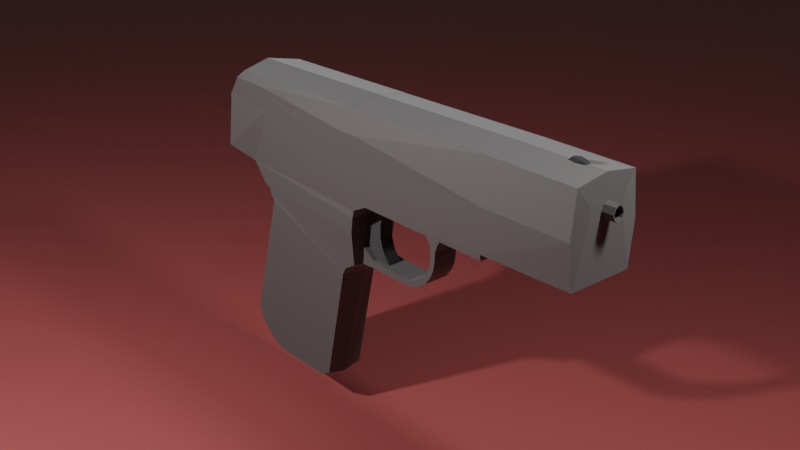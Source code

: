 # Source: glock.blend  (saved by Blender 2.91.10; exported with 4.5.12 LTS)
import bpy
from mathutils import Matrix  # noqa: F401  (used for matrix-valued properties, if any)

bpy.ops.wm.read_factory_settings(use_empty=True)
scene = bpy.context.scene
scene.name = 'Scene'

# ---- collections
col_collection = bpy.data.collections.new('Collection'); scene.collection.children.link(col_collection)

# ---- materials (node trees are filled in below, after node groups)
mat_material_001 = bpy.data.materials.new('Material.001')
mat_material_003 = bpy.data.materials.new('Material.003')
mat_material_002 = bpy.data.materials.new('Material.002')
mat_material_004 = bpy.data.materials.new('Material.004')

# ---- material node trees
mat_material_001.use_nodes = True; mat_material_001.node_tree.nodes.clear()
_N = mat_material_001.node_tree.nodes; _L = mat_material_001.node_tree.links
n0 = _N.new('ShaderNodeBsdfPrincipled'); n0.name = 'Principled BSDF'; n0.location = (10, 300)
n0.distribution = 'GGX'
n0.subsurface_method = 'BURLEY'
n0.inputs[0].default_value = (0.1011, 0.09375, 0.0929, 1.0)
n0.inputs[1].default_value = 0.8778
n0.inputs[2].default_value = 0.7186
n0.inputs[3].default_value = 1.45
n0.inputs[24].default_value = 0.1646
n0.inputs[27].default_value = (0.0, 0.0, 0.0, 1.0)
n0.inputs[28].default_value = 1.0
n1 = _N.new('ShaderNodeOutputMaterial'); n1.name = 'Material Output'; n1.location = (300, 300)
_L.new(n0.outputs[0], n1.inputs[0])
n1.is_active_output = True
mat_material_003.use_nodes = True; mat_material_003.node_tree.nodes.clear()
_N = mat_material_003.node_tree.nodes; _L = mat_material_003.node_tree.links
n0 = _N.new('ShaderNodeBsdfPrincipled'); n0.name = 'Principled BSDF'; n0.location = (10, 300)
n0.distribution = 'GGX'
n0.subsurface_method = 'BURLEY'
n0.inputs[0].default_value = (0.02422, 0.02422, 0.02422, 1.0)
n0.inputs[1].default_value = 0.1029
n0.inputs[2].default_value = 0.8826
n0.inputs[3].default_value = 1.45
n0.inputs[13].default_value = 0.5707
n0.inputs[27].default_value = (0.0, 0.0, 0.0, 1.0)
n0.inputs[28].default_value = 1.0
n1 = _N.new('ShaderNodeOutputMaterial'); n1.name = 'Material Output'; n1.location = (300, 300)
_L.new(n0.outputs[0], n1.inputs[0])
n1.is_active_output = True
mat_material_002.use_nodes = True; mat_material_002.node_tree.nodes.clear()
_N = mat_material_002.node_tree.nodes; _L = mat_material_002.node_tree.links
n0 = _N.new('ShaderNodeBsdfPrincipled'); n0.name = 'Principled BSDF'; n0.location = (10, 300)
n0.distribution = 'GGX'
n0.subsurface_method = 'BURLEY'
n0.inputs[0].default_value = (0.01986, 0.01986, 0.01986, 1.0)
n0.inputs[2].default_value = 1.0
n0.inputs[3].default_value = 1.45
n0.inputs[13].default_value = 0.1206
n0.inputs[27].default_value = (0.0, 0.0, 0.0, 1.0)
n0.inputs[28].default_value = 1.0
n1 = _N.new('ShaderNodeOutputMaterial'); n1.name = 'Material Output'; n1.location = (300, 300)
_L.new(n0.outputs[0], n1.inputs[0])
n1.is_active_output = True
mat_material_004.use_nodes = True; mat_material_004.node_tree.nodes.clear()
_N = mat_material_004.node_tree.nodes; _L = mat_material_004.node_tree.links
n0 = _N.new('ShaderNodeBsdfPrincipled'); n0.name = 'Principled BSDF'; n0.location = (10, 300)
n0.distribution = 'GGX'
n0.subsurface_method = 'BURLEY'
n0.inputs[0].default_value = (0.2418, 0.04569, 0.04158, 1.0)
n0.inputs[3].default_value = 1.45
n0.inputs[27].default_value = (0.0, 0.0, 0.0, 1.0)
n0.inputs[28].default_value = 1.0
n1 = _N.new('ShaderNodeOutputMaterial'); n1.name = 'Material Output'; n1.location = (300, 300)
_L.new(n0.outputs[0], n1.inputs[0])
n1.is_active_output = True

# ---- world
world_world = bpy.data.worlds.new('World'); scene.world = world_world
world_world.use_nodes = True; world_world.node_tree.nodes.clear()
_N = world_world.node_tree.nodes; _L = world_world.node_tree.links
n0 = _N.new('ShaderNodeOutputWorld'); n0.name = 'World Output'; n0.location = (300, 300)
n1 = _N.new('ShaderNodeBackground'); n1.name = 'Background'; n1.location = (10, 300)
n1.inputs[0].default_value = (0.05088, 0.05088, 0.05088, 1.0)
_L.new(n1.outputs[0], n0.inputs[0])
n0.is_active_output = True
world_world.color = (0.05088, 0.05088, 0.05088)
world_world.use_sun_shadow = False
world_world.sun_shadow_jitter_overblur = 0.0

# ---- cameras
cam_camera = bpy.data.cameras.new('Camera')
cam_camera.clip_end = 100.0
cam_camera.ortho_scale = 7.314

# ---- lights
light_light = bpy.data.lights.new('Light', 'POINT')
light_light.transmission_factor = 0.0
light_light.energy = 1000.0
light_light.shadow_soft_size = 0.1
light_light.shadow_maximum_resolution = 0.006
light_light.use_absolute_resolution = True
light_point = bpy.data.lights.new('Point', 'POINT')
light_point.transmission_factor = 0.0
light_point.energy = 500.0
light_point.shadow_soft_size = 0.25
light_point.shadow_maximum_resolution = 0.006
light_point.use_absolute_resolution = True

# ---- meshes
me_cube_001 = bpy.data.meshes.new('Cube.001')
me_cube_001.from_pydata([(-2.025, 1.0, -1.555), (-1.0, 1.0, 1.0), (3.715, 0.7947, -2.298), (3.86, 1.0, 1.004), (-1.786, 1.0, 0.1494), (4.027, 1.0, -1.925), (-0.9905, 0.7947, -1.858), (0.0, 1.0, 1.0), (0.0, 1.0, 0.0), (-2.262, 0.0, -1.555), (-1.237, 0.0, 1.16), (3.715, 1.744e-07, -2.298), (3.86, 0.0, 1.165), (4.027, 2.587e-07, -1.925), (-2.023, 0.0, 0.1494), (0.0, 0.0, 1.16), (-1.228, 0.0, -1.858), (4.129, 1.0, 0.9972), (4.528, 1.0, -1.684), (4.129, 0.0, 1.158), (4.528, 2.178e-07, -1.684), (8.955, 1.0, 1.007), (8.926, 1.0, -1.743), (8.955, 0.0, 1.167), (8.926, 2.183e-07, -1.743), (-1.393, 1.083, 0.5747), (3.675, 1.083, -0.3816), (0.0, 1.083, 0.5), (3.675, 1.184e-07, -0.3816), (-1.63, 0.0, 0.5747), (4.329, 1.083, -0.3434), (4.329, 1.063e-07, -0.3434), (8.97, 1.083, -1.529), (8.97, 2.583e-07, -1.529), (11.77, 1.0, 0.9733), (11.77, 0.0, 1.134), (11.78, 1.0, -1.554), (11.78, 0.0, -1.554), (5.307, 0.3891, -3.838), (-1.689, 0.0, -7.053), (5.307, 3.912e-07, -3.838), (2.148, 0.0, -8.164), (5.302, 3.651e-07, -3.644), (5.302, 0.3891, -3.644), (4.667, 0.3891, -3.629), (4.667, 3.551e-07, -3.629), (4.687, 3.826e-07, -3.834), (4.687, 0.3891, -3.834), (4.137, 0.3891, -3.822), (4.137, 3.792e-07, -3.822), (4.131, 3.479e-07, -3.589), (4.131, 0.3891, -3.589), (3.643, 0.3891, -3.275), (3.643, 3.044e-07, -3.275), (3.659, 3.792e-07, -3.832), (3.659, 0.3891, -3.832), (-0.4418, 0.6752, -2.619), (3.606, 0.6752, -3.822), (3.813, 0.0, -3.822), (-0.679, 0.0, -2.619), (-0.4156, 0.6752, -2.759), (3.409, 0.0, -4.062), (-0.6529, 0.0, -2.759), (3.202, 0.6752, -4.062), (-1.123, 0.0, -8.05), (-0.3054, 0.0, -8.342), (-0.8859, 0.5992, -7.895), (-0.3054, 0.5992, -8.187), (1.748, 0.5992, -8.212), (-1.292, 0.5992, -7.483), (1.718, 0.0, -8.367), (-1.529, 0.0, -7.483), (-1.452, 0.5992, -7.053), (2.178, 0.5992, -8.009), (2.984, 0.5992, -4.345), (-0.3634, 0.5992, -3.038), (3.191, 0.0, -4.345), (-0.6007, 0.0, -3.038), (-0.7052, 0.0, -2.479), (3.654, 2.38e-07, -2.771), (-0.4679, 0.7947, -2.479), (3.654, 0.7947, -2.771), (5.689, 0.3891, -3.824), (5.689, 4.172e-07, -3.824), (5.636, 3.576e-07, -3.637), (5.636, 0.3891, -3.637), (5.938, 0.3891, -3.753), (5.938, 4.172e-07, -3.753), (5.867, 3.576e-07, -3.573), (5.867, 0.3891, -3.573), (6.292, 0.3891, -3.515), (6.292, 4.058e-07, -3.515), (6.186, 3.519e-07, -3.377), (6.186, 0.3891, -3.377), (6.498, 0.3891, -3.241), (6.498, 3.9e-07, -3.241), (6.356, 3.409e-07, -3.139), (6.356, 0.3891, -3.139), (6.596, 0.3891, -3.017), (6.596, 3.795e-07, -3.017), (6.44, 3.38e-07, -2.971), (6.44, 0.3891, -2.971), (6.646, 0.3891, -2.693), (6.646, 3.737e-07, -2.693), (6.479, 3.38e-07, -2.69), (6.479, 0.3891, -2.69), (6.649, 0.3891, -2.48), (6.649, 3.737e-07, -2.48), (6.482, 3.38e-07, -2.477), (6.482, 0.3891, -2.477), (6.744, 0.3891, -2.227), (6.744, 3.651e-07, -2.227), (6.399, 3.307e-07, -2.234), (6.399, 0.3891, -2.234), (6.878, 0.3891, -2.036), (6.878, 3.658e-07, -2.036), (6.239, 3.301e-07, -2.033), (6.239, 0.3891, -2.033), (7.049, 0.3891, -1.885), (7.049, 3.654e-07, -1.885), (6.027, 3.284e-07, -1.873), (6.027, 0.3891, -1.873), (7.538, 0.3891, -1.687), (7.538, 3.678e-07, -1.687), (5.479, 3.284e-07, -1.657), (5.479, 0.3891, -1.657), (11.82, 0.5973, 0.4765), (11.82, 0.0, 0.4765), (11.82, 0.5973, -0.01541), (11.82, 0.0, -0.01541), (11.82, 0.1192, 0.4044), (11.82, 0.0, 0.4718), (11.82, 0.1364, 0.0859), (11.82, 0.0, -0.007667), (-1.196, 1.145, 0.7874), (3.768, 1.145, 0.3113), (0.0, 1.145, 0.75), (3.768, 0.0, 0.3113), (-1.434, 0.0, 0.7874), (4.229, 1.145, 0.3269), (4.229, 0.0, 0.3269), (8.963, 1.145, -0.2611), (8.963, 0.0, -0.2611), (11.77, 1.145, -0.2904), (11.82, 0.0, -0.2904), (11.82, 0.5973, 0.2305), (11.82, 0.0, 0.2305), (11.82, 0.1955, 0.2434), (11.82, 0.0, 0.2305), (12.16, 0.1191, 0.4057), (12.16, 0.0, 0.473), (12.16, 0.1954, 0.2447), (12.16, 0.1363, 0.08715), (12.16, 0.0, 0.2318), (12.16, 0.0, -0.006421), (12.16, 0.1045, 0.3763), (12.16, 0.0, 0.4381), (12.16, 0.1679, 0.2435), (12.16, 0.1183, 0.1104), (12.16, 0.0, 0.2335), (12.16, 0.0, 0.02836), (11.53, 0.1046, 0.3742), (11.53, 0.0, 0.436), (11.53, 0.1681, 0.2413), (11.53, 0.1185, 0.1082), (11.53, 0.0, 0.02624), (9.201, 0.1051, 0.3664), (9.201, 0.0, 0.4282), (9.202, 0.1686, 0.2335), (9.203, 0.119, 0.1004), (9.202, 0.0, 0.2236), (9.203, 0.0, 0.01842)], [], [(138, 10, 1, 134), (136, 7, 3, 135), (6, 8, 5, 2), (9, 14, 4, 0), (0, 4, 8, 6), (134, 1, 7, 136), (0, 6, 16, 9), (3, 7, 15, 12), (2, 5, 13, 11), (7, 1, 10, 15), (78, 80, 56, 59), (135, 3, 17, 139), (17, 19, 23, 21), (3, 12, 19, 17), (13, 5, 18, 20), (28, 13, 20, 31), (141, 21, 34, 143), (20, 18, 22, 24), (139, 17, 21, 141), (31, 20, 24, 33), (140, 31, 33, 142), (18, 30, 32, 22), (22, 32, 33, 24), (137, 28, 31, 140), (5, 26, 30, 18), (4, 25, 27, 8), (8, 27, 26, 5), (14, 29, 25, 4), (37, 36, 128, 129), (142, 33, 37, 144), (21, 23, 35, 34), (33, 32, 36, 37), (80, 81, 57, 56), (58, 59, 62, 61), (59, 56, 60, 62), (62, 60, 75, 77), (79, 58, 54, 53), (56, 57, 63, 60), (68, 70, 65, 67), (69, 68, 67, 66), (57, 58, 61, 63), (71, 69, 66, 64), (73, 41, 70, 68), (70, 71, 64, 65), (41, 39, 71, 70), (72, 73, 68, 69), (76, 77, 39, 41), (39, 72, 69, 71), (77, 75, 72, 39), (74, 76, 41, 73), (63, 61, 76, 74), (75, 74, 73, 72), (61, 62, 77, 76), (60, 63, 74, 75), (6, 2, 81, 80), (16, 6, 80, 78), (11, 16, 78, 79), (2, 11, 79, 81), (79, 78, 59, 58), (53, 54, 49, 50), (58, 57, 55, 54), (81, 79, 53, 52), (57, 81, 52, 55), (51, 50, 45, 44), (55, 52, 51, 48), (54, 55, 48, 49), (52, 53, 50, 51), (45, 46, 40, 42), (48, 51, 44, 47), (49, 48, 47, 46), (50, 49, 46, 45), (38, 43, 85, 82), (47, 44, 43, 38), (44, 45, 42, 43), (46, 47, 38, 40), (85, 84, 88, 89), (43, 42, 84, 85), (40, 38, 82, 83), (42, 40, 83, 84), (88, 87, 91, 92), (83, 82, 86, 87), (84, 83, 87, 88), (82, 85, 89, 86), (93, 92, 96, 97), (86, 89, 93, 90), (89, 88, 92, 93), (87, 86, 90, 91), (97, 96, 100, 101), (91, 90, 94, 95), (92, 91, 95, 96), (90, 93, 97, 94), (100, 99, 103, 104), (95, 94, 98, 99), (96, 95, 99, 100), (94, 97, 101, 98), (105, 104, 108, 109), (98, 101, 105, 102), (101, 100, 104, 105), (99, 98, 102, 103), (107, 106, 110, 111), (103, 102, 106, 107), (104, 103, 107, 108), (102, 105, 109, 106), (112, 111, 115, 116), (108, 107, 111, 112), (106, 109, 113, 110), (109, 108, 112, 113), (117, 116, 120, 121), (110, 113, 117, 114), (113, 112, 116, 117), (111, 110, 114, 115), (120, 119, 123, 124), (115, 114, 118, 119), (116, 115, 119, 120), (114, 117, 121, 118), (125, 124, 123, 122), (118, 121, 125, 122), (121, 120, 124, 125), (119, 118, 122, 123), (145, 126, 130, 147), (143, 34, 126, 145), (144, 37, 129, 146), (34, 35, 127, 126), (132, 147, 151, 152), (146, 129, 133, 148), (126, 127, 131, 130), (129, 128, 132, 133), (127, 146, 148, 131), (133, 132, 152, 154), (35, 144, 146, 127), (36, 143, 145, 128), (128, 145, 147, 132), (168, 166, 167, 170), (12, 137, 140, 19), (19, 140, 142, 23), (30, 139, 141, 32), (32, 141, 143, 36), (26, 135, 139, 30), (25, 134, 136, 27), (27, 136, 135, 26), (29, 138, 134, 25), (154, 152, 158, 160), (150, 153, 159, 156), (147, 130, 149, 151), (163, 161, 166, 168), (169, 168, 170, 171), (130, 131, 150, 149), (157, 155, 161, 163), (152, 151, 157, 158), (151, 149, 155, 157), (153, 154, 160, 159), (149, 150, 156, 155), (164, 163, 168, 169), (165, 164, 169, 171), (155, 156, 162, 161), (161, 162, 167, 166), (160, 158, 164, 165), (158, 157, 163, 164)])
_uv = me_cube_001.uv_layers.new(name='UVMap')
_uv.uv.foreach_set('vector', [0.5938, 0.125, 0.625, 0.125, 0.625, 0.25, 0.5938, 0.25, 0.5938, 0.375, 0.625, 0.375, 0.625, 0.5, 0.5938, 0.5, 0.375, 0.375, 0.5, 0.375, 0.5, 0.5, 0.375, 0.5, 0.375, 0.125, 0.5, 0.125, 0.5, 0.25, 0.375, 0.25, 0.375, 0.25, 0.5, 0.25, 0.5, 0.375, 0.375, 0.375, 0.5938, 0.25, 0.625, 0.25, 0.625, 0.375, 0.5938, 0.375, 0.125, 0.5, 0.25, 0.5, 0.25, 0.625, 0.125, 0.625, 0.625, 0.5, 0.75, 0.5, 0.75, 0.625, 0.625, 0.625, 0.375, 0.5, 0.5, 0.5, 0.5, 0.625, 0.375, 0.625, 0.75, 0.5, 0.875, 0.5, 0.875, 0.625, 0.75, 0.625, 0.25, 0.625, 0.25, 0.5, 0.25, 0.5, 0.25, 0.625, 0.5938, 0.5, 0.625, 0.5, 0.625, 0.5, 0.5937, 0.5, 0.625, 0.5, 0.625, 0.625, 0.625, 0.625, 0.625, 0.5, 0.625, 0.5, 0.625, 0.625, 0.625, 0.625, 0.625, 0.5, 0.5, 0.625, 0.5, 0.5, 0.5, 0.5, 0.5, 0.625, 0.0, 0.0, 0.0, 0.0, 0.0, 0.0, 0.0, 0.0, 0.5938, 0.5, 0.625, 0.5, 0.625, 0.5, 0.5937, 0.5, 0.5, 0.625, 0.5, 0.5, 0.5, 0.5, 0.5, 0.625, 0.5937, 0.5, 0.625, 0.5, 0.625, 0.5, 0.5938, 0.5, 0.0, 0.0, 0.0, 0.0, 0.0, 0.0, 0.0, 0.0, 0.0, 0.0, 0.0, 0.0, 0.0, 0.0, 0.0, 0.0, 0.5, 0.5, 0.5625, 0.5, 0.5625, 0.5, 0.5, 0.5, 0.5, 0.5, 0.5625, 0.5, 0.5625, 0.625, 0.5, 0.625, 0.0, 0.0, 0.0, 0.0, 0.0, 0.0, 0.0, 0.0, 0.5, 0.5, 0.5625, 0.5, 0.5625, 0.5, 0.5, 0.5, 0.5, 0.25, 0.5625, 0.25, 0.5625, 0.375, 0.5, 0.375, 0.5, 0.375, 0.5625, 0.375, 0.5625, 0.5, 0.5, 0.5, 0.5, 0.125, 0.5625, 0.125, 0.5625, 0.25, 0.5, 0.25, 0.5625, 0.625, 0.5625, 0.5, 0.5625, 0.5, 0.5625, 0.625, 0.0, 0.0, 0.0, 0.0, 0.0, 0.0, 0.0, 0.0, 0.625, 0.5, 0.625, 0.625, 0.625, 0.625, 0.625, 0.5, 0.5625, 0.625, 0.5625, 0.5, 0.5625, 0.5, 0.5625, 0.625, 0.375, 0.375, 0.375, 0.5, 0.375, 0.5, 0.375, 0.375, 0.0, 0.0, 0.0, 0.0, 0.0, 0.0, 0.0, 0.0, 0.25, 0.625, 0.25, 0.5, 0.25, 0.5, 0.25, 0.625, 0.25, 0.625, 0.25, 0.5, 0.25, 0.5, 0.25, 0.625, 0.0, 0.0, 0.0, 0.0, 0.0, 0.0, 0.0, 0.0, 0.375, 0.375, 0.375, 0.5, 0.375, 0.5, 0.375, 0.375, 0.375, 0.5, 0.375, 0.625, 0.375, 0.625, 0.375, 0.5, 0.375, 0.375, 0.375, 0.5, 0.375, 0.5, 0.375, 0.375, 0.375, 0.5, 0.375, 0.625, 0.375, 0.625, 0.375, 0.5, 0.25, 0.625, 0.25, 0.5, 0.25, 0.5, 0.25, 0.625, 0.375, 0.5, 0.375, 0.625, 0.375, 0.625, 0.375, 0.5, 0.0, 0.0, 0.0, 0.0, 0.0, 0.0, 0.0, 0.0, 0.0, 0.0, 0.0, 0.0, 0.0, 0.0, 0.0, 0.0, 0.375, 0.375, 0.375, 0.5, 0.375, 0.5, 0.375, 0.375, 0.0, 0.0, 0.0, 0.0, 0.0, 0.0, 0.0, 0.0, 0.25, 0.625, 0.25, 0.5, 0.25, 0.5, 0.25, 0.625, 0.25, 0.625, 0.25, 0.5, 0.25, 0.5, 0.25, 0.625, 0.375, 0.5, 0.375, 0.625, 0.375, 0.625, 0.375, 0.5, 0.375, 0.5, 0.375, 0.625, 0.375, 0.625, 0.375, 0.5, 0.375, 0.375, 0.375, 0.5, 0.375, 0.5, 0.375, 0.375, 0.0, 0.0, 0.0, 0.0, 0.0, 0.0, 0.0, 0.0, 0.375, 0.375, 0.375, 0.5, 0.375, 0.5, 0.375, 0.375, 0.375, 0.375, 0.375, 0.5, 0.375, 0.5, 0.375, 0.375, 0.25, 0.625, 0.25, 0.5, 0.25, 0.5, 0.25, 0.625, 0.0, 0.0, 0.0, 0.0, 0.0, 0.0, 0.0, 0.0, 0.375, 0.5, 0.375, 0.625, 0.375, 0.625, 0.375, 0.5, 0.0, 0.0, 0.0, 0.0, 0.0, 0.0, 0.0, 0.0, 0.0, 0.0, 0.0, 0.0, 0.0, 0.0, 0.0, 0.0, 0.375, 0.625, 0.375, 0.5, 0.375, 0.5, 0.375, 0.625, 0.375, 0.5, 0.375, 0.625, 0.375, 0.625, 0.375, 0.5, 0.375, 0.5, 0.375, 0.5, 0.375, 0.5, 0.375, 0.5, 0.375, 0.5, 0.375, 0.625, 0.375, 0.625, 0.375, 0.5, 0.375, 0.5, 0.375, 0.5, 0.375, 0.5, 0.375, 0.5, 0.375, 0.625, 0.375, 0.5, 0.375, 0.5, 0.375, 0.625, 0.375, 0.5, 0.375, 0.625, 0.375, 0.625, 0.375, 0.5, 0.0, 0.0, 0.0, 0.0, 0.0, 0.0, 0.0, 0.0, 0.375, 0.5, 0.375, 0.5, 0.375, 0.5, 0.375, 0.5, 0.375, 0.625, 0.375, 0.5, 0.375, 0.5, 0.375, 0.625, 0.0, 0.0, 0.0, 0.0, 0.0, 0.0, 0.0, 0.0, 0.375, 0.5, 0.375, 0.5, 0.375, 0.5, 0.375, 0.5, 0.375, 0.5, 0.375, 0.5, 0.375, 0.5, 0.375, 0.5, 0.375, 0.5, 0.375, 0.625, 0.375, 0.625, 0.375, 0.5, 0.375, 0.625, 0.375, 0.5, 0.375, 0.5, 0.375, 0.625, 0.375, 0.5, 0.375, 0.625, 0.375, 0.625, 0.375, 0.5, 0.375, 0.5, 0.375, 0.625, 0.375, 0.625, 0.375, 0.5, 0.375, 0.625, 0.375, 0.5, 0.375, 0.5, 0.375, 0.625, 0.0, 0.0, 0.0, 0.0, 0.0, 0.0, 0.0, 0.0, 0.0, 0.0, 0.0, 0.0, 0.0, 0.0, 0.0, 0.0, 0.375, 0.625, 0.375, 0.5, 0.375, 0.5, 0.375, 0.625, 0.0, 0.0, 0.0, 0.0, 0.0, 0.0, 0.0, 0.0, 0.375, 0.5, 0.375, 0.5, 0.375, 0.5, 0.375, 0.5, 0.375, 0.5, 0.375, 0.625, 0.375, 0.625, 0.375, 0.5, 0.375, 0.5, 0.375, 0.5, 0.375, 0.5, 0.375, 0.5, 0.375, 0.5, 0.375, 0.625, 0.375, 0.625, 0.375, 0.5, 0.375, 0.625, 0.375, 0.5, 0.375, 0.5, 0.375, 0.625, 0.375, 0.5, 0.375, 0.625, 0.375, 0.625, 0.375, 0.5, 0.375, 0.625, 0.375, 0.5, 0.375, 0.5, 0.375, 0.625, 0.0, 0.0, 0.0, 0.0, 0.0, 0.0, 0.0, 0.0, 0.375, 0.5, 0.375, 0.5, 0.375, 0.5, 0.375, 0.5, 0.0, 0.0, 0.0, 0.0, 0.0, 0.0, 0.0, 0.0, 0.375, 0.625, 0.375, 0.5, 0.375, 0.5, 0.375, 0.625, 0.0, 0.0, 0.0, 0.0, 0.0, 0.0, 0.0, 0.0, 0.375, 0.5, 0.375, 0.5, 0.375, 0.5, 0.375, 0.5, 0.375, 0.5, 0.375, 0.625, 0.375, 0.625, 0.375, 0.5, 0.375, 0.5, 0.375, 0.5, 0.375, 0.5, 0.375, 0.5, 0.375, 0.5, 0.375, 0.625, 0.375, 0.625, 0.375, 0.5, 0.375, 0.625, 0.375, 0.5, 0.375, 0.5, 0.375, 0.625, 0.375, 0.625, 0.375, 0.5, 0.375, 0.5, 0.375, 0.625, 0.375, 0.625, 0.375, 0.5, 0.375, 0.5, 0.375, 0.625, 0.0, 0.0, 0.0, 0.0, 0.0, 0.0, 0.0, 0.0, 0.375, 0.5, 0.375, 0.5, 0.375, 0.5, 0.375, 0.5, 0.0, 0.0, 0.0, 0.0, 0.0, 0.0, 0.0, 0.0, 0.0, 0.0, 0.0, 0.0, 0.0, 0.0, 0.0, 0.0, 0.375, 0.5, 0.375, 0.5, 0.375, 0.5, 0.375, 0.5, 0.375, 0.5, 0.375, 0.625, 0.375, 0.625, 0.375, 0.5, 0.375, 0.5, 0.375, 0.625, 0.375, 0.625, 0.375, 0.5, 0.375, 0.5, 0.375, 0.5, 0.375, 0.5, 0.375, 0.5, 0.375, 0.5, 0.375, 0.625, 0.375, 0.625, 0.375, 0.5, 0.375, 0.625, 0.375, 0.5, 0.375, 0.5, 0.375, 0.625, 0.0, 0.0, 0.0, 0.0, 0.0, 0.0, 0.0, 0.0, 0.375, 0.625, 0.375, 0.5, 0.375, 0.5, 0.375, 0.625, 0.0, 0.0, 0.0, 0.0, 0.0, 0.0, 0.0, 0.0, 0.375, 0.5, 0.375, 0.5, 0.375, 0.5, 0.375, 0.5, 0.375, 0.5, 0.375, 0.625, 0.375, 0.625, 0.375, 0.5, 0.375, 0.5, 0.375, 0.5, 0.375, 0.5, 0.375, 0.5, 0.375, 0.5, 0.375, 0.625, 0.375, 0.625, 0.375, 0.5, 0.375, 0.625, 0.375, 0.5, 0.375, 0.5, 0.375, 0.625, 0.5937, 0.5, 0.625, 0.5, 0.625, 0.5, 0.5938, 0.5, 0.5937, 0.5, 0.625, 0.5, 0.625, 0.5, 0.5937, 0.5, 0.0, 0.0, 0.0, 0.0, 0.0, 0.0, 0.0, 0.0, 0.625, 0.5, 0.625, 0.625, 0.625, 0.625, 0.625, 0.5, 0.5625, 0.5, 0.5938, 0.5, 0.5938, 0.5, 0.5625, 0.5, 0.5, 3.479e+05, 0.5625, 0.625, 0.5625, 0.625, 0.5, 3.479e+05, 0.625, 0.5, 0.625, 0.625, 0.625, 0.625, 0.625, 0.5, 0.5625, 0.625, 0.5625, 0.5, 0.5625, 0.5, 0.5625, 0.625, 0.625, 0.625, 0.0, -5.218e+05, 0.0, -5.218e+05, 0.625, 0.625, 0.5625, 0.625, 0.5625, 0.5, 0.5625, 0.5, 0.5625, 0.625, 0.0, 0.0, 0.0, 0.0, 0.0, 0.0, 0.0, 0.0, 0.5625, 0.5, 0.5937, 0.5, 0.5937, 0.5, 0.5625, 0.5, 0.5625, 0.5, 0.5937, 0.5, 0.5938, 0.5, 0.5625, 0.5, 0.5938, 0.5, 0.625, 0.5, 0.625, 0.625, 0.5938, 0.625, 0.0, 0.0, 0.0, 0.0, 0.0, 0.0, 0.0, 0.0, 0.0, 0.0, 0.0, 0.0, 0.0, 0.0, 0.0, 0.0, 0.5625, 0.5, 0.5937, 0.5, 0.5938, 0.5, 0.5625, 0.5, 0.5625, 0.5, 0.5938, 0.5, 0.5937, 0.5, 0.5625, 0.5, 0.5625, 0.5, 0.5938, 0.5, 0.5937, 0.5, 0.5625, 0.5, 0.5625, 0.25, 0.5938, 0.25, 0.5938, 0.375, 0.5625, 0.375, 0.5625, 0.375, 0.5938, 0.375, 0.5938, 0.5, 0.5625, 0.5, 0.5625, 0.125, 0.5938, 0.125, 0.5938, 0.25, 0.5625, 0.25, 0.5625, 0.625, 0.5625, 0.5, 0.5625, 0.5, 0.5625, 0.625, 0.625, 0.625, 0.0, -5.218e+05, 0.0, -5.218e+05, 0.625, 0.625, 0.5938, 0.5, 0.625, 0.5, 0.625, 0.5, 0.5938, 0.5, 0.5938, 0.5, 0.625, 0.5, 0.625, 0.5, 0.5938, 0.5, 0.5625, 0.5, 0.5938, 0.5, 0.5938, 0.625, 0.5625, 0.625, 0.625, 0.5, 0.625, 0.625, 0.625, 0.625, 0.625, 0.5, 0.5938, 0.5, 0.625, 0.5, 0.625, 0.5, 0.5938, 0.5, 0.5625, 0.5, 0.5938, 0.5, 0.5938, 0.5, 0.5625, 0.5, 0.5938, 0.5, 0.625, 0.5, 0.625, 0.5, 0.5938, 0.5, 0.5, 3.479e+05, 0.5625, 0.625, 0.5625, 0.625, 0.5, 3.479e+05, 0.625, 0.5, 0.625, 0.625, 0.625, 0.625, 0.625, 0.5, 0.5625, 0.5, 0.5938, 0.5, 0.5938, 0.5, 0.5625, 0.5, 0.5625, 0.625, 0.5625, 0.5, 0.5625, 0.5, 0.5625, 0.625, 0.625, 0.5, 0.625, 0.625, 0.625, 0.625, 0.625, 0.5, 0.625, 0.5, 0.625, 0.625, 0.625, 0.625, 0.625, 0.5, 0.5625, 0.625, 0.5625, 0.5, 0.5625, 0.5, 0.5625, 0.625, 0.5625, 0.5, 0.5938, 0.5, 0.5938, 0.5, 0.5625, 0.5])
me_cube_001.materials.append(mat_material_001)
me_cube_001.use_remesh_fix_poles = True
me_cube_001.use_remesh_preserve_attributes = False
me_cube_001.use_mirror_vertex_groups = False
me_cube_001.update()
me_cube_002 = bpy.data.meshes.new('Cube.002')
me_cube_002.from_pydata([(-1.0, -1.0, -1.0), (-0.5197, -1.0, 3.49), (-1.0, 1.0, -1.0), (-0.5197, 1.0, 3.49), (1.0, -1.0, -1.0), (1.0, -1.0, 1.0), (1.0, 1.0, -1.0), (1.0, 1.0, 1.0), (-0.5197, -1.0, 3.49), (-0.5197, 1.0, 3.49), (1.525, 1.0, 4.508), (1.525, -1.0, 4.508), (-1.921, -1.0, -1.0), (-1.921, -1.0, 1.0), (-1.921, 1.0, -1.0), (-1.921, 1.0, 1.0), (-1.921, -1.0, 1.0), (-1.921, 1.0, 1.0), (0.3333, -1.0, 4.01), (0.3333, 1.0, 4.01), (1.451, -1.0, 2.383), (1.451, 1.0, 2.383), (0.3333, -1.0, 4.01), (0.3333, 1.0, 4.01), (2.283, -1.0, 5.039), (2.283, 1.0, 5.039), (1.977, -1.0, 3.449), (1.977, 1.0, 3.449), (1.525, -1.0, 4.508), (1.525, 1.0, 4.508), (-0.7746, 1.0, -3.548), (-0.7746, -1.0, -3.548), (3.253, -1.0, 5.029), (3.253, 1.0, 5.029), (2.283, -1.0, 5.039), (2.283, 1.0, 5.039), (3.253, -1.0, 5.029), (3.253, 1.0, 5.029), (1.441, -1.0, -2.392), (1.441, 1.0, -2.392), (-1.676, -1.0, -2.255), (-1.676, 1.0, -2.255), (0.2997, 1.0, -4.333), (0.2997, -1.0, -4.333), (1.712, -1.0, -2.941), (1.712, 1.0, -2.941), (1.622, 1.0, -4.85), (1.622, -1.0, -4.85), (2.887, -1.0, -4.438), (2.887, 1.0, -4.438)], [], [(2, 6, 39, 30), (2, 3, 7, 6), (6, 7, 5, 4), (4, 5, 1, 0), (0, 12, 40, 31), (8, 1, 18, 22), (1, 5, 20, 18), (9, 3, 15, 17), (5, 7, 21, 20), (3, 9, 23, 19), (12, 13, 15, 14), (15, 13, 16, 17), (1, 8, 16, 13), (3, 2, 14, 15), (0, 1, 13, 12), (8, 9, 17, 16), (19, 23, 29, 10), (20, 21, 27, 26), (23, 22, 28, 29), (22, 18, 11, 28), (7, 3, 19, 21), (9, 8, 22, 23), (29, 28, 34, 35), (28, 11, 24, 34), (27, 10, 25, 33), (11, 26, 32, 24), (18, 20, 26, 11), (21, 19, 10, 27), (32, 33, 37, 36), (37, 35, 34, 36), (24, 32, 36, 34), (33, 25, 35, 37), (26, 27, 33, 32), (10, 29, 35, 25), (30, 31, 40, 41), (39, 38, 44, 45), (12, 14, 41, 40), (14, 2, 30, 41), (6, 4, 38, 39), (4, 0, 31, 38), (44, 43, 47, 48), (31, 30, 42, 43), (38, 31, 43, 44), (30, 39, 45, 42), (46, 49, 48, 47), (42, 45, 49, 46), (45, 44, 48, 49), (43, 42, 46, 47)])
_uv = me_cube_002.uv_layers.new(name='UVMap')
_uv.uv.foreach_set('vector', [0.375, 0.25, 0.375, 0.5, 0.375, 0.5, 0.375, 0.25, 0.375, 0.25, 0.625, 0.25, 0.625, 0.5, 0.375, 0.5, 0.375, 0.5, 0.625, 0.5, 0.625, 0.75, 0.375, 0.75, 0.375, 0.75, 0.625, 0.75, 0.625, 1.0, 0.375, 1.0, 0.375, 1.0, 0.375, 1.0, 0.375, 1.0, 0.375, 1.0, 0.625, 1.0, 0.625, 1.0, 0.625, 1.0, 0.625, 1.0, 0.625, 1.0, 0.625, 0.75, 0.625, 0.75, 0.625, 1.0, 0.625, 0.25, 0.625, 0.25, 0.625, 0.25, 0.625, 0.25, 0.625, 0.75, 0.625, 0.5, 0.625, 0.5, 0.625, 0.75, 0.625, 0.25, 0.625, 0.25, 0.625, 0.25, 0.625, 0.25, 0.375, 0.0, 0.625, 0.0, 0.625, 0.25, 0.375, 0.25, 0.625, 0.25, 0.625, 0.0, 0.625, 0.0, 0.625, 0.25, 0.625, 1.0, 0.625, 1.0, 0.625, 1.0, 0.625, 1.0, 0.625, 0.25, 0.375, 0.25, 0.375, 0.25, 0.625, 0.25, 0.375, 1.0, 0.625, 1.0, 0.625, 1.0, 0.375, 1.0, 0.875, 0.75, 0.875, 0.5, 0.875, 0.5, 0.875, 0.75, 0.625, 0.25, 0.625, 0.25, 0.625, 0.25, 0.625, 0.25, 0.625, 0.75, 0.625, 0.5, 0.625, 0.5, 0.625, 0.75, 0.875, 0.5, 0.875, 0.75, 0.875, 0.75, 0.875, 0.5, 0.625, 1.0, 0.625, 1.0, 0.625, 1.0, 0.625, 1.0, 0.625, 0.5, 0.625, 0.25, 0.625, 0.25, 0.625, 0.5, 0.875, 0.5, 0.875, 0.75, 0.875, 0.75, 0.875, 0.5, 0.875, 0.5, 0.875, 0.75, 0.875, 0.75, 0.875, 0.5, 0.625, 1.0, 0.625, 1.0, 0.625, 1.0, 0.625, 1.0, 0.625, 0.5, 0.625, 0.25, 0.625, 0.25, 0.625, 0.5, 0.625, 1.0, 0.625, 0.75, 0.625, 0.75, 0.625, 1.0, 0.625, 1.0, 0.625, 0.75, 0.625, 0.75, 0.625, 1.0, 0.625, 0.5, 0.625, 0.25, 0.625, 0.25, 0.625, 0.5, 0.625, 0.75, 0.625, 0.5, 0.625, 0.5, 0.625, 0.75, 0.625, 0.5, 0.875, 0.5, 0.875, 0.75, 0.625, 0.75, 0.625, 1.0, 0.625, 0.75, 0.625, 0.75, 0.625, 1.0, 0.625, 0.5, 0.625, 0.25, 0.625, 0.25, 0.625, 0.5, 0.625, 0.75, 0.625, 0.5, 0.625, 0.5, 0.625, 0.75, 0.625, 0.25, 0.625, 0.25, 0.625, 0.25, 0.625, 0.25, 0.125, 0.5, 0.125, 0.75, 0.125, 0.75, 0.125, 0.5, 0.375, 0.5, 0.375, 0.75, 0.375, 0.75, 0.375, 0.5, 0.375, 0.0, 0.375, 0.25, 0.375, 0.25, 0.375, 0.0, 0.375, 0.25, 0.375, 0.25, 0.375, 0.25, 0.375, 0.25, 0.375, 0.5, 0.375, 0.75, 0.375, 0.75, 0.375, 0.5, 0.375, 0.75, 0.375, 1.0, 0.375, 1.0, 0.375, 0.75, 0.375, 0.75, 0.375, 1.0, 0.375, 1.0, 0.375, 0.75, 0.125, 0.75, 0.125, 0.5, 0.125, 0.5, 0.125, 0.75, 0.375, 0.75, 0.375, 1.0, 0.375, 1.0, 0.375, 0.75, 0.375, 0.25, 0.375, 0.5, 0.375, 0.5, 0.375, 0.25, 0.125, 0.5, 0.375, 0.5, 0.375, 0.75, 0.125, 0.75, 0.375, 0.25, 0.375, 0.5, 0.375, 0.5, 0.375, 0.25, 0.375, 0.5, 0.375, 0.75, 0.375, 0.75, 0.375, 0.5, 0.125, 0.75, 0.125, 0.5, 0.125, 0.5, 0.125, 0.75])
me_cube_002.materials.append(mat_material_003)
me_cube_002.use_remesh_fix_poles = True
me_cube_002.use_remesh_preserve_attributes = False
me_cube_002.use_mirror_vertex_groups = False
me_cube_002.update()
me_cube_003 = bpy.data.meshes.new('Cube.003')
me_cube_003.from_pydata([(-1.0, 1.0, -1.0), (-1.321, 0.6925, 0.5201), (1.0, 1.0, -1.0), (1.609, 0.6925, 0.4525), (0.0, 1.0, -1.0), (0.0, 0.6925, 0.8075), (-2.454, 0.6925, -0.463), (2.64, 0.6925, -0.4123), (0.0, 1.0, 0.0), (-1.0, 0.0, -1.0), (-1.321, 5.96e-08, 0.7126), (1.0, 0.0, -1.0), (1.609, 0.0, 0.6449), (0.0, 0.0, 1.0), (0.0, 0.0, -1.0), (2.64, 0.0, -0.2198), (-2.454, 5.96e-08, -0.2705)], [], [(16, 10, 1, 6), (8, 5, 3, 7), (6, 1, 5, 8), (0, 6, 8, 4), (4, 8, 7, 2), (9, 16, 6, 0), (2, 7, 15, 11), (0, 4, 14, 9), (3, 5, 13, 12), (5, 1, 10, 13), (4, 2, 11, 14), (7, 3, 12, 15)])
_uv = me_cube_003.uv_layers.new(name='UVMap')
_uv.uv.foreach_set('vector', [0.5, 0.125, 0.625, 0.125, 0.625, 0.25, 0.5, 0.25, 0.5, 0.375, 0.625, 0.375, 0.625, 0.5, 0.5, 0.5, 0.5, 0.25, 0.625, 0.25, 0.625, 0.375, 0.5, 0.375, 0.375, 0.25, 0.5, 0.25, 0.5, 0.375, 0.375, 0.375, 0.375, 0.375, 0.5, 0.375, 0.5, 0.5, 0.375, 0.5, 0.375, 0.125, 0.5, 0.125, 0.5, 0.25, 0.375, 0.25, 0.375, 0.5, 0.5, 0.5, 0.5, 0.625, 0.375, 0.625, 0.125, 0.5, 0.25, 0.5, 0.25, 0.625, 0.125, 0.625, 0.625, 0.5, 0.75, 0.5, 0.75, 0.625, 0.625, 0.625, 0.75, 0.5, 0.875, 0.5, 0.875, 0.625, 0.75, 0.625, 0.25, 0.5, 0.375, 0.5, 0.375, 0.625, 0.25, 0.625, 0.5, 0.5, 0.625, 0.5, 0.625, 0.625, 0.5, 0.625])
me_cube_003.materials.append(mat_material_002)
me_cube_003.use_remesh_fix_poles = True
me_cube_003.use_remesh_preserve_attributes = False
me_cube_003.use_mirror_vertex_groups = False
me_cube_003.update()
me_plane = bpy.data.meshes.new('Plane')
me_plane.from_pydata([(-1.0, -1.0, 0.0), (1.0, -1.0, 0.0), (-1.0, 1.0, 0.0), (1.0, 1.0, 0.0)], [], [(0, 1, 3, 2)])
_uv = me_plane.uv_layers.new(name='UVMap')
_uv.uv.foreach_set('vector', [0.0, 0.0, 1.0, 0.0, 1.0, 1.0, 0.0, 1.0])
me_plane.materials.append(mat_material_004)
me_plane.use_remesh_fix_poles = True
me_plane.use_remesh_preserve_attributes = False
me_plane.use_mirror_vertex_groups = False
me_plane.update()

# ---- objects
ob_light = bpy.data.objects.new('Light', light_light)
ob_camera = bpy.data.objects.new('Camera', cam_camera)
ob_empty = bpy.data.objects.new('Empty', None)
ob_gun = bpy.data.objects.new('Gun', me_cube_001)
ob_trigger = bpy.data.objects.new('Trigger', me_cube_002)
ob_sight = bpy.data.objects.new('Sight', me_cube_003)
ob_point = bpy.data.objects.new('Point', light_point)
ob_plane = bpy.data.objects.new('Plane', me_plane)

# ---- transforms, parenting, visibility, modifiers, constraints
ob_light.location = (-0.6764, -3.724, 2.267)
ob_light.rotation_euler = (0.6503, 0.05522, 1.866)
ob_light.lock_rotations_4d = False
ob_light.empty_display_type = 'ARROWS'
ob_light.color = (0.0, 0.0, 0.0, 0.0)
ob_light.lineart.crease_threshold = 0.0
ob_camera.location = (4.77, -3.982, 2.648)
ob_camera.rotation_euler = (1.17, 1.152e-07, 0.8522)
ob_camera.lock_rotations_4d = False
ob_camera.empty_display_type = 'ARROWS'
ob_camera.color = (0.0, 0.0, 0.0, 0.0)
ob_camera.display_type = 'WIRE'
ob_camera.lineart.crease_threshold = 0.0
ob_empty.location = (0.0, 0.0, 0.0)
ob_empty.rotation_euler = (1.571, -0.0, -0.0)
ob_empty.empty_display_type = 'IMAGE'
ob_empty.empty_display_size = 5.0
ob_empty.empty_image_depth = 'BACK'
ob_empty.show_empty_image_perspective = False
ob_empty.empty_image_side = 'FRONT'
ob_empty.lineart.crease_threshold = 0.0
ob_gun.location = (-0.8153, -7.986e-08, 0.5944)
ob_gun.scale = (0.2144, 0.2144, 0.2144)
ob_gun.lineart.crease_threshold = 0.0
_m = ob_gun.modifiers.new('Mirror', 'MIRROR')
_m.use_axis = (False, True, False)
_m.use_clip = True
ob_trigger.parent = ob_gun
ob_trigger.matrix_parent_inverse = Matrix(((4.665, -0.0, 0.0, 3.803), (-0.0, 4.665, -0.0, 3.725e-07), (-0.0, 0.0, 4.665, -2.773), (-0.0, 0.0, -0.0, 1.0)))
ob_trigger.location = (0.04553, -1.927e-09, 0.01434)
ob_trigger.scale = (0.04503, 0.04503, 0.04503)
ob_trigger.lineart.crease_threshold = 0.0
ob_sight.parent = ob_gun
ob_sight.matrix_parent_inverse = Matrix(((4.665, -0.0, 0.0, 3.803), (-0.0, 4.665, -0.0, 3.725e-07), (-0.0, 0.0, 4.665, -2.773), (-0.0, 0.0, -0.0, 1.0)))
ob_sight.location = (1.528, -1.133e-07, 0.8394)
ob_sight.scale = (0.02606, 0.02606, 0.02606)
ob_sight.lineart.crease_threshold = 0.0
_m = ob_sight.modifiers.new('Mirror', 'MIRROR')
_m.use_axis = (False, True, False)
ob_point.location = (2.811, 0.3571, 2.822)
ob_point.lineart.crease_threshold = 0.0
ob_plane.location = (0.0, 0.0, -1.416)
ob_plane.scale = (-16.06, -16.06, -16.06)
ob_plane.lineart.crease_threshold = 0.0

# ---- collection membership
col_collection.objects.link(ob_light)
col_collection.objects.link(ob_camera)
col_collection.objects.link(ob_empty)
col_collection.objects.link(ob_gun)
col_collection.objects.link(ob_trigger)
col_collection.objects.link(ob_sight)
col_collection.objects.link(ob_point)
col_collection.objects.link(ob_plane)

# ---- scene / render settings (as saved in the file)
scene.camera = ob_camera
scene.frame_start = 1; scene.frame_end = 250; scene.frame_set(1)
scene.render.engine = 'CYCLES'
scene.cycles.use_denoising = False
scene.cycles.samples = 128
scene.cycles.sampling_pattern = 'TABULATED_SOBOL'
scene.cycles.use_adaptive_sampling = False
scene.cycles.use_light_tree = False
scene.view_settings.view_transform = 'Filmic'
bpy.context.view_layer.update()
